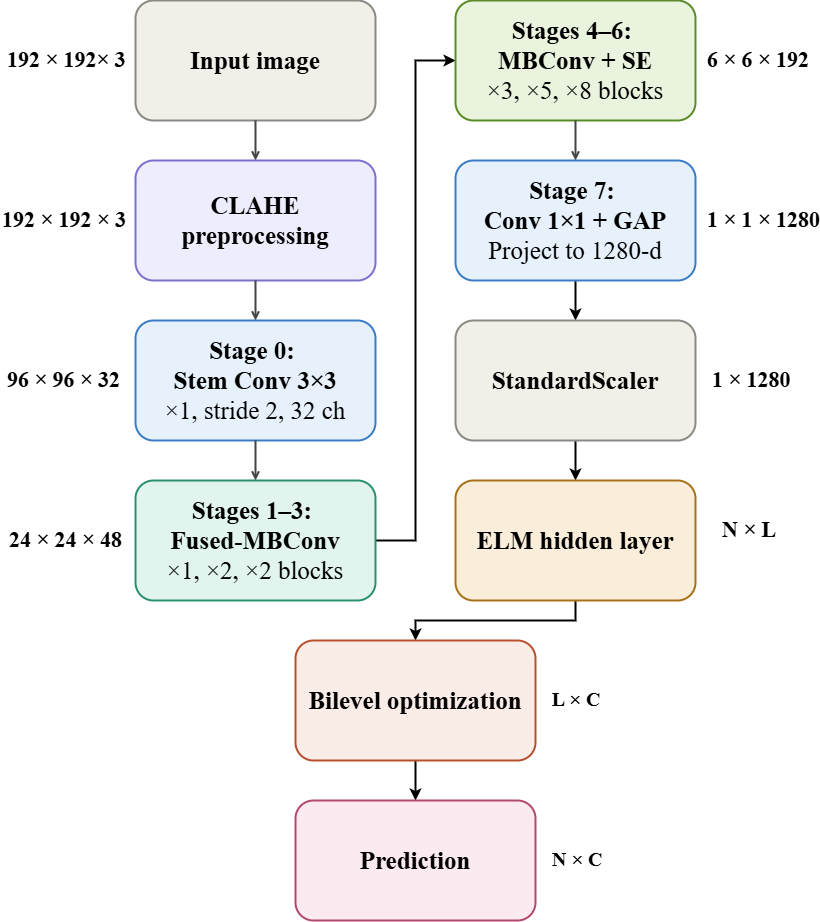

The diagram above was exported from draw.io. Its source (the exported page's mxGraphModel, read from the mxfile embedded in the PNG):
<mxGraphModel dx="1585" dy="958" grid="1" gridSize="10" guides="1" tooltips="1" connect="1" arrows="1" fold="1" page="1" pageScale="1" pageWidth="880" pageHeight="990" math="0" shadow="0">
  <root>
    <mxCell id="0" />
    <mxCell id="1" parent="0" />
    <mxCell id="n1" parent="1" style="rounded=1;whiteSpace=wrap;html=1;align=center;fillColor=#f1efe8;strokeColor=#8a8984;fontStyle=1;fontSize=16;fontFamily=Times New Roman;strokeWidth=2;" value="&lt;font style=&quot;font-size: 25px;&quot;&gt;Input image&lt;/font&gt;" vertex="1">
      <mxGeometry height="120" width="240" x="160" y="40" as="geometry" />
    </mxCell>
    <mxCell id="lbl1" parent="1" style="text;html=1;align=left;fontSize=22;fontColor=#777777;fontFamily=Times New Roman;strokeWidth=2;" value="&lt;font style=&quot;color: rgb(0, 0, 0);&quot;&gt;&lt;b&gt;192 × 192× 3&lt;/b&gt;&lt;/font&gt;" vertex="1">
      <mxGeometry height="20" width="90" x="30" y="80" as="geometry" />
    </mxCell>
    <mxCell id="e1" edge="1" parent="1" source="n1" style="edgeStyle=orthogonalEdgeStyle;rounded=0;strokeColor=#444444;strokeWidth=2;endArrow=open;endSize=5;fontSize=16;" target="n2">
      <mxGeometry relative="1" as="geometry" />
    </mxCell>
    <mxCell id="n2" parent="1" style="rounded=1;whiteSpace=wrap;html=1;align=center;fillColor=#eeedfe;strokeColor=#7a72cc;fontStyle=1;fontSize=25;fontFamily=Times New Roman;strokeWidth=2;" value="CLAHE preprocessing" vertex="1">
      <mxGeometry height="120" width="240" x="160" y="200" as="geometry" />
    </mxCell>
    <mxCell id="lbl2" parent="1" style="text;html=1;align=left;fontSize=22;fontColor=#777777;fontFamily=Times New Roman;strokeWidth=2;" value="&lt;font style=&quot;color: rgb(0, 0, 0);&quot;&gt;&lt;b&gt;192 × 192 × 3&lt;/b&gt;&lt;/font&gt;" vertex="1">
      <mxGeometry height="20" width="90" x="25" y="240" as="geometry" />
    </mxCell>
    <mxCell id="e2" edge="1" parent="1" source="n2" style="edgeStyle=orthogonalEdgeStyle;rounded=0;strokeColor=#444444;strokeWidth=2;endArrow=open;endSize=5;fontSize=25;" target="n3">
      <mxGeometry relative="1" as="geometry" />
    </mxCell>
    <mxCell id="n3" parent="1" style="rounded=1;whiteSpace=wrap;html=1;align=center;fillColor=#e6f1fb;strokeColor=#3a7dc4;fontSize=25;fontFamily=Times New Roman;strokeWidth=2;" value="&lt;b&gt;Stage 0:&amp;nbsp;&lt;/b&gt;&lt;div&gt;&lt;b&gt;Stem Conv 3×3&lt;/b&gt;&lt;br&gt;&lt;font style=&quot;color: rgb(0, 0, 0);&quot;&gt;×1, stride 2, 32 ch&lt;/font&gt;&lt;/div&gt;" vertex="1">
      <mxGeometry height="120" width="240" x="160" y="360" as="geometry" />
    </mxCell>
    <mxCell id="lbl3" parent="1" style="text;html=1;align=left;fontSize=22;fontColor=#777777;fontFamily=Times New Roman;strokeWidth=2;" value="&lt;b&gt;&lt;font style=&quot;color: rgb(0, 0, 0);&quot;&gt;96 × 96 × 32&lt;/font&gt;&lt;/b&gt;" vertex="1">
      <mxGeometry height="20" width="90" x="30" y="400" as="geometry" />
    </mxCell>
    <mxCell id="e3" edge="1" parent="1" source="n3" style="edgeStyle=orthogonalEdgeStyle;rounded=0;strokeColor=#444444;strokeWidth=2;endArrow=open;endSize=5;fontSize=25;" target="n4">
      <mxGeometry relative="1" as="geometry" />
    </mxCell>
    <mxCell id="CcT5TWysBCktSQV151cZ-19" edge="1" parent="1" source="n4" style="edgeStyle=orthogonalEdgeStyle;rounded=0;orthogonalLoop=1;jettySize=auto;html=1;entryX=0;entryY=0.5;entryDx=0;entryDy=0;fontSize=16;strokeWidth=2;" target="n5">
      <mxGeometry relative="1" as="geometry" />
    </mxCell>
    <mxCell id="n4" parent="1" style="rounded=1;whiteSpace=wrap;html=1;align=center;fillColor=#e1f5ee;strokeColor=#2a9070;fontSize=25;fontFamily=Times New Roman;strokeWidth=2;" value="&lt;b&gt;Stages 1–3:&amp;nbsp;&lt;/b&gt;&lt;div&gt;&lt;b&gt;Fused-MBConv&lt;/b&gt;&lt;br&gt;&lt;font style=&quot;color: rgb(0, 0, 0);&quot;&gt;×1, ×2, ×2 blocks&lt;/font&gt;&lt;/div&gt;" vertex="1">
      <mxGeometry height="120" width="240" x="160" y="520" as="geometry" />
    </mxCell>
    <mxCell id="lbl4" parent="1" style="text;html=1;align=center;fontSize=22;fontColor=#777777;fontFamily=Times New Roman;strokeWidth=2;" value="&lt;font style=&quot;color: rgb(0, 0, 0);&quot;&gt;&lt;b&gt;24 × 24 × 48&lt;/b&gt;&lt;/font&gt;" vertex="1">
      <mxGeometry height="16" width="120" x="30" y="560" as="geometry" />
    </mxCell>
    <mxCell id="n5" parent="1" style="rounded=1;whiteSpace=wrap;html=1;align=center;fillColor=#eaf3de;strokeColor=#5a8c28;fontSize=16;fontFamily=Times New Roman;strokeWidth=2;" value="&lt;font style=&quot;font-size: 25px;&quot;&gt;&lt;b style=&quot;&quot;&gt;Stages 4–6:&amp;nbsp;&lt;/b&gt;&lt;/font&gt;&lt;div&gt;&lt;font style=&quot;font-size: 25px;&quot;&gt;&lt;b style=&quot;&quot;&gt;MBConv + SE&lt;/b&gt;&lt;br&gt;&lt;font style=&quot;color: rgb(0, 0, 0);&quot;&gt;×3, ×5, ×8 blocks&lt;/font&gt;&lt;/font&gt;&lt;/div&gt;" vertex="1">
      <mxGeometry height="120" width="240" x="480" y="40" as="geometry" />
    </mxCell>
    <mxCell id="lbl5" parent="1" style="text;html=1;align=left;fontSize=22;fontColor=#000000;fontFamily=Times New Roman;fontStyle=1;strokeWidth=2;" value="6 × 6 × 192" vertex="1">
      <mxGeometry height="20" width="80" x="730" y="80" as="geometry" />
    </mxCell>
    <mxCell id="e5" edge="1" parent="1" source="n5" style="edgeStyle=orthogonalEdgeStyle;rounded=0;strokeColor=#444444;strokeWidth=2;endArrow=open;endSize=5;fontSize=16;" target="n6">
      <mxGeometry relative="1" as="geometry" />
    </mxCell>
    <mxCell id="CcT5TWysBCktSQV151cZ-5" edge="1" parent="1" source="n6" style="edgeStyle=orthogonalEdgeStyle;rounded=0;orthogonalLoop=1;jettySize=auto;html=1;entryX=0.5;entryY=0;entryDx=0;entryDy=0;fontSize=16;strokeWidth=2;" target="n7">
      <mxGeometry relative="1" as="geometry" />
    </mxCell>
    <mxCell id="n6" parent="1" style="rounded=1;whiteSpace=wrap;html=1;align=center;fillColor=#e6f1fb;strokeColor=#3a7dc4;fontSize=16;fontFamily=Times New Roman;strokeWidth=2;" value="&lt;font style=&quot;font-size: 25px;&quot;&gt;&lt;b style=&quot;&quot;&gt;Stage 7:&amp;nbsp;&lt;/b&gt;&lt;/font&gt;&lt;div&gt;&lt;font style=&quot;font-size: 25px;&quot;&gt;&lt;b style=&quot;&quot;&gt;Conv 1×1 + GAP&lt;/b&gt;&lt;br&gt;&lt;font style=&quot;color: rgb(0, 0, 0);&quot;&gt;Project to 1280-d&lt;/font&gt;&lt;/font&gt;&lt;/div&gt;" vertex="1">
      <mxGeometry height="120" width="240" x="480" y="200" as="geometry" />
    </mxCell>
    <mxCell id="lbl6" parent="1" style="text;html=1;align=left;fontSize=22;fontColor=#000000;fontFamily=Times New Roman;fontStyle=1;strokeWidth=2;" value="1 × 1 × 1280" vertex="1">
      <mxGeometry height="20" width="80" x="730" y="240" as="geometry" />
    </mxCell>
    <mxCell id="CcT5TWysBCktSQV151cZ-6" edge="1" parent="1" source="n7" style="edgeStyle=orthogonalEdgeStyle;rounded=0;orthogonalLoop=1;jettySize=auto;html=1;entryX=0.5;entryY=0;entryDx=0;entryDy=0;fontSize=16;strokeWidth=2;" target="n8">
      <mxGeometry relative="1" as="geometry" />
    </mxCell>
    <mxCell id="n7" parent="1" style="rounded=1;whiteSpace=wrap;html=1;align=center;fillColor=#f1efe8;strokeColor=#8a8984;fontStyle=1;fontSize=16;fontFamily=Times New Roman;strokeWidth=2;" value="&lt;font style=&quot;font-size: 25px;&quot;&gt;StandardScaler&lt;/font&gt;" vertex="1">
      <mxGeometry height="120" width="240" x="480" y="360" as="geometry" />
    </mxCell>
    <mxCell id="lbl7" parent="1" style="text;html=1;align=left;fontSize=22;fontColor=#000000;fontFamily=Times New Roman;fontStyle=1;strokeWidth=2;" value="1 × 1280" vertex="1">
      <mxGeometry height="20" width="70" x="735" y="400" as="geometry" />
    </mxCell>
    <mxCell id="s9X847xWTdPaKXqJYjfh-1" edge="1" parent="1" source="n8" style="edgeStyle=orthogonalEdgeStyle;rounded=0;orthogonalLoop=1;jettySize=auto;html=1;entryX=0.5;entryY=0;entryDx=0;entryDy=0;strokeWidth=2;" target="n9">
      <mxGeometry relative="1" as="geometry" />
    </mxCell>
    <mxCell id="n8" parent="1" style="rounded=1;whiteSpace=wrap;html=1;align=center;fillColor=#faeeda;strokeColor=#a8721a;fontStyle=1;fontSize=16;fontFamily=Times New Roman;strokeWidth=2;" value="&lt;font style=&quot;font-size: 25px;&quot;&gt;ELM hidden layer&lt;/font&gt;" vertex="1">
      <mxGeometry height="120" width="240" x="480" y="520" as="geometry" />
    </mxCell>
    <mxCell id="lbl8" parent="1" style="text;html=1;align=left;fontSize=22;fontColor=#000000;fontFamily=Times New Roman;fontStyle=1;strokeWidth=2;" value="N × L" vertex="1">
      <mxGeometry height="20" width="50" x="745" y="550" as="geometry" />
    </mxCell>
    <mxCell id="CcT5TWysBCktSQV151cZ-12" edge="1" parent="1" source="n9" style="edgeStyle=orthogonalEdgeStyle;rounded=0;orthogonalLoop=1;jettySize=auto;html=1;entryX=0.5;entryY=0;entryDx=0;entryDy=0;strokeWidth=2;" target="n10">
      <mxGeometry relative="1" as="geometry" />
    </mxCell>
    <mxCell id="n9" parent="1" style="rounded=1;whiteSpace=wrap;html=1;align=center;fillColor=#faece7;strokeColor=#b85030;fontStyle=1;fontSize=11;fontFamily=Times New Roman;strokeWidth=2;" value="&lt;font style=&quot;font-size: 25px;&quot;&gt;Bilevel optimization&lt;/font&gt;" vertex="1">
      <mxGeometry height="120" width="240" x="320" y="680" as="geometry" />
    </mxCell>
    <mxCell id="lbl9" parent="1" style="text;html=1;align=left;fontSize=10;fontColor=#000000;fontFamily=Times New Roman;fontStyle=1;strokeWidth=2;" value="&lt;font style=&quot;font-size: 20px;&quot;&gt;L × C&lt;/font&gt;" vertex="1">
      <mxGeometry height="20" width="50" x="575" y="720" as="geometry" />
    </mxCell>
    <mxCell id="n10" parent="1" style="rounded=1;whiteSpace=wrap;html=1;align=center;fillColor=#fbeaf0;strokeColor=#b34870;fontStyle=1;fontSize=11;fontFamily=Times New Roman;strokeWidth=2;" value="&lt;font style=&quot;font-size: 25px;&quot;&gt;Prediction&lt;/font&gt;" vertex="1">
      <mxGeometry height="120" width="240" x="320" y="840" as="geometry" />
    </mxCell>
    <mxCell id="lbl10" parent="1" style="text;html=1;align=left;fontSize=10;fontColor=#000000;fontFamily=Times New Roman;fontStyle=1;strokeWidth=2;" value="&lt;font style=&quot;font-size: 20px;&quot;&gt;N × C&lt;/font&gt;" vertex="1">
      <mxGeometry height="20" width="50" x="575" y="880" as="geometry" />
    </mxCell>
    <mxCell id="CcT5TWysBCktSQV151cZ-21" edge="1" parent="1" source="lbl6" style="edgeStyle=orthogonalEdgeStyle;rounded=0;orthogonalLoop=1;jettySize=auto;html=1;exitX=0.5;exitY=1;exitDx=0;exitDy=0;fontSize=22;strokeWidth=2;" target="lbl6">
      <mxGeometry relative="1" as="geometry" />
    </mxCell>
    <mxCell id="CcT5TWysBCktSQV151cZ-26" edge="1" parent="1" source="lbl4" style="edgeStyle=orthogonalEdgeStyle;rounded=0;orthogonalLoop=1;jettySize=auto;html=1;exitX=0.5;exitY=1;exitDx=0;exitDy=0;fontSize=22;strokeWidth=2;" target="lbl4">
      <mxGeometry relative="1" as="geometry" />
    </mxCell>
  </root>
</mxGraphModel>